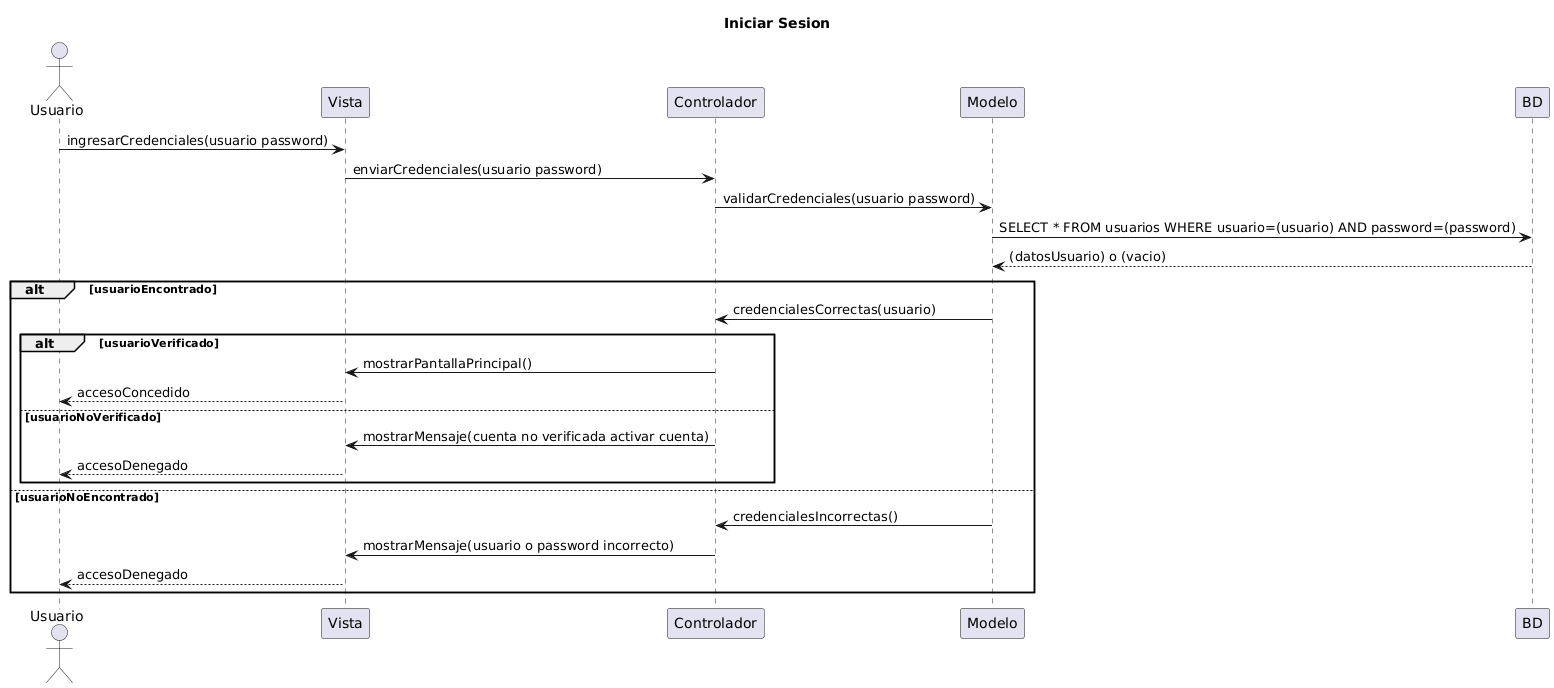

The diagram above was rendered by PlantUML. Its source (embedded in the PNG):
@startuml
title Iniciar Sesion
actor Usuario

Usuario -> Vista: ingresarCredenciales(usuario password)
Vista -> Controlador: enviarCredenciales(usuario password)
Controlador -> Modelo: validarCredenciales(usuario password)
Modelo -> BD: SELECT * FROM usuarios WHERE usuario=(usuario) AND password=(password)
BD --> Modelo: (datosUsuario) o (vacio)

alt usuarioEncontrado
    Modelo -> Controlador: credencialesCorrectas(usuario)
    alt usuarioVerificado
        Controlador -> Vista: mostrarPantallaPrincipal()
        Vista --> Usuario: accesoConcedido
    else usuarioNoVerificado
        Controlador -> Vista: mostrarMensaje(cuenta no verificada activar cuenta)
        Vista --> Usuario: accesoDenegado
    end
else usuarioNoEncontrado
    Modelo -> Controlador: credencialesIncorrectas()
    Controlador -> Vista: mostrarMensaje(usuario o password incorrecto)
    Vista --> Usuario: accesoDenegado
end
@enduml